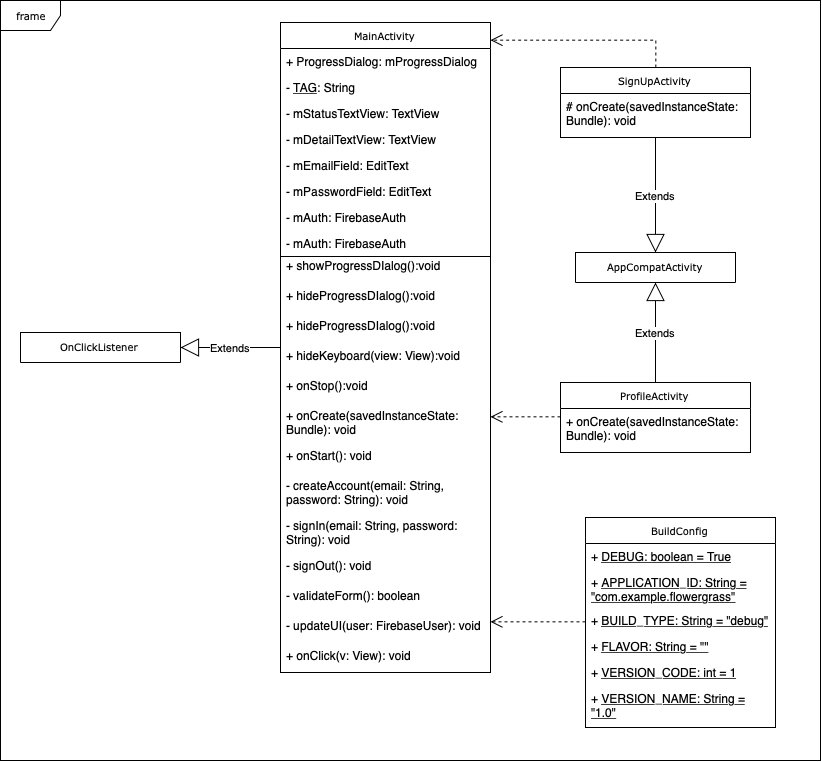

The diagram above was exported from draw.io. Its source (the exported page's mxGraphModel, read from the mxfile embedded in the PNG):
<mxGraphModel dx="738" dy="987" grid="1" gridSize="10" guides="1" tooltips="1" connect="1" arrows="1" fold="1" page="1" pageScale="1" pageWidth="850" pageHeight="1100" background="#ffffff" math="0" shadow="0">
  <root>
    <mxCell id="0" />
    <mxCell id="1" parent="0" />
    <mxCell id="17acba5748e5396b-1" value="frame" style="shape=umlFrame;whiteSpace=wrap;html=1;rounded=0;shadow=0;comic=0;labelBackgroundColor=none;strokeColor=#000000;strokeWidth=1;fillColor=#ffffff;fontFamily=Verdana;fontSize=10;fontColor=#000000;align=center;" parent="1" vertex="1">
      <mxGeometry x="20" y="20" width="820" height="760" as="geometry" />
    </mxCell>
    <mxCell id="17acba5748e5396b-2" value="BuildConfig" style="swimlane;html=1;fontStyle=0;childLayout=stackLayout;horizontal=1;startSize=26;fillColor=none;horizontalStack=0;resizeParent=1;resizeLast=0;collapsible=1;marginBottom=0;swimlaneFillColor=#ffffff;rounded=0;shadow=0;comic=0;labelBackgroundColor=none;strokeColor=#000000;strokeWidth=1;fontFamily=Verdana;fontSize=10;fontColor=#000000;align=center;" parent="1" vertex="1">
      <mxGeometry x="605" y="537" width="190" height="210" as="geometry" />
    </mxCell>
    <mxCell id="17acba5748e5396b-3" value="+ &lt;u&gt;DEBUG: boolean = True&lt;/u&gt;" style="text;html=1;strokeColor=none;fillColor=none;align=left;verticalAlign=top;spacingLeft=4;spacingRight=4;whiteSpace=wrap;overflow=hidden;rotatable=0;points=[[0,0.5],[1,0.5]];portConstraint=eastwest;" parent="17acba5748e5396b-2" vertex="1">
      <mxGeometry y="26" width="190" height="26" as="geometry" />
    </mxCell>
    <mxCell id="17acba5748e5396b-4" value="+ &lt;u&gt;APPLICATION_ID: String = &quot;com.example.flowergrass&quot;&lt;/u&gt;" style="text;html=1;strokeColor=none;fillColor=none;align=left;verticalAlign=top;spacingLeft=4;spacingRight=4;whiteSpace=wrap;overflow=hidden;rotatable=0;points=[[0,0.5],[1,0.5]];portConstraint=eastwest;" parent="17acba5748e5396b-2" vertex="1">
      <mxGeometry y="52" width="190" height="38" as="geometry" />
    </mxCell>
    <mxCell id="17acba5748e5396b-6" value="+ &lt;u&gt;BUILD_TYPE: String = &quot;debug&quot;&lt;/u&gt;" style="text;html=1;strokeColor=none;fillColor=none;align=left;verticalAlign=top;spacingLeft=4;spacingRight=4;whiteSpace=wrap;overflow=hidden;rotatable=0;points=[[0,0.5],[1,0.5]];portConstraint=eastwest;" parent="17acba5748e5396b-2" vertex="1">
      <mxGeometry y="90" width="190" height="26" as="geometry" />
    </mxCell>
    <mxCell id="17acba5748e5396b-9" value="+ &lt;u&gt;FLAVOR: String = &quot;&quot;&lt;/u&gt;" style="text;html=1;strokeColor=none;fillColor=none;align=left;verticalAlign=top;spacingLeft=4;spacingRight=4;whiteSpace=wrap;overflow=hidden;rotatable=0;points=[[0,0.5],[1,0.5]];portConstraint=eastwest;" parent="17acba5748e5396b-2" vertex="1">
      <mxGeometry y="116" width="190" height="26" as="geometry" />
    </mxCell>
    <mxCell id="17acba5748e5396b-10" value="+ &lt;u&gt;VERSION_CODE: int = 1&lt;/u&gt;" style="text;html=1;strokeColor=none;fillColor=none;align=left;verticalAlign=top;spacingLeft=4;spacingRight=4;whiteSpace=wrap;overflow=hidden;rotatable=0;points=[[0,0.5],[1,0.5]];portConstraint=eastwest;" parent="17acba5748e5396b-2" vertex="1">
      <mxGeometry y="142" width="190" height="26" as="geometry" />
    </mxCell>
    <mxCell id="17acba5748e5396b-8" value="+ &lt;u&gt;VERSION_NAME: String = &quot;1.0&quot;&lt;/u&gt;" style="text;html=1;strokeColor=none;fillColor=none;align=left;verticalAlign=top;spacingLeft=4;spacingRight=4;whiteSpace=wrap;overflow=hidden;rotatable=0;points=[[0,0.5],[1,0.5]];portConstraint=eastwest;" parent="17acba5748e5396b-2" vertex="1">
      <mxGeometry y="168" width="190" height="42" as="geometry" />
    </mxCell>
    <mxCell id="17acba5748e5396b-20" value="MainActivity" style="swimlane;html=1;fontStyle=0;childLayout=stackLayout;horizontal=1;startSize=26;fillColor=none;horizontalStack=0;resizeParent=1;resizeLast=0;collapsible=1;marginBottom=0;swimlaneFillColor=#ffffff;rounded=0;shadow=0;comic=0;labelBackgroundColor=none;strokeColor=#000000;strokeWidth=1;fontFamily=Verdana;fontSize=10;fontColor=#000000;align=center;" parent="1" vertex="1">
      <mxGeometry x="300" y="42" width="210" height="650" as="geometry" />
    </mxCell>
    <mxCell id="17acba5748e5396b-21" value="+ ProgressDialog: mProgressDialog" style="text;html=1;strokeColor=none;fillColor=none;align=left;verticalAlign=top;spacingLeft=4;spacingRight=4;whiteSpace=wrap;overflow=hidden;rotatable=0;points=[[0,0.5],[1,0.5]];portConstraint=eastwest;" parent="17acba5748e5396b-20" vertex="1">
      <mxGeometry y="26" width="210" height="26" as="geometry" />
    </mxCell>
    <mxCell id="17acba5748e5396b-24" value="- &lt;u&gt;TAG&lt;/u&gt;: String" style="text;html=1;strokeColor=none;fillColor=none;align=left;verticalAlign=top;spacingLeft=4;spacingRight=4;whiteSpace=wrap;overflow=hidden;rotatable=0;points=[[0,0.5],[1,0.5]];portConstraint=eastwest;" parent="17acba5748e5396b-20" vertex="1">
      <mxGeometry y="52" width="210" height="26" as="geometry" />
    </mxCell>
    <mxCell id="dFAbja7HJtd6pCeAUSJH-6" value="- mStatusTextView: TextView" style="text;html=1;strokeColor=none;fillColor=none;align=left;verticalAlign=top;spacingLeft=4;spacingRight=4;whiteSpace=wrap;overflow=hidden;rotatable=0;points=[[0,0.5],[1,0.5]];portConstraint=eastwest;" vertex="1" parent="17acba5748e5396b-20">
      <mxGeometry y="78" width="210" height="26" as="geometry" />
    </mxCell>
    <mxCell id="dFAbja7HJtd6pCeAUSJH-7" value="- mDetailTextView: TextView" style="text;html=1;strokeColor=none;fillColor=none;align=left;verticalAlign=top;spacingLeft=4;spacingRight=4;whiteSpace=wrap;overflow=hidden;rotatable=0;points=[[0,0.5],[1,0.5]];portConstraint=eastwest;" vertex="1" parent="17acba5748e5396b-20">
      <mxGeometry y="104" width="210" height="26" as="geometry" />
    </mxCell>
    <mxCell id="dFAbja7HJtd6pCeAUSJH-8" value="- mEmailField: EditText" style="text;html=1;strokeColor=none;fillColor=none;align=left;verticalAlign=top;spacingLeft=4;spacingRight=4;whiteSpace=wrap;overflow=hidden;rotatable=0;points=[[0,0.5],[1,0.5]];portConstraint=eastwest;" vertex="1" parent="17acba5748e5396b-20">
      <mxGeometry y="130" width="210" height="26" as="geometry" />
    </mxCell>
    <mxCell id="dFAbja7HJtd6pCeAUSJH-9" value="- mPasswordField: EditText" style="text;html=1;strokeColor=none;fillColor=none;align=left;verticalAlign=top;spacingLeft=4;spacingRight=4;whiteSpace=wrap;overflow=hidden;rotatable=0;points=[[0,0.5],[1,0.5]];portConstraint=eastwest;" vertex="1" parent="17acba5748e5396b-20">
      <mxGeometry y="156" width="210" height="26" as="geometry" />
    </mxCell>
    <mxCell id="dFAbja7HJtd6pCeAUSJH-10" value="- mAuth: FirebaseAuth" style="text;html=1;strokeColor=none;fillColor=none;align=left;verticalAlign=top;spacingLeft=4;spacingRight=4;whiteSpace=wrap;overflow=hidden;rotatable=0;points=[[0,0.5],[1,0.5]];portConstraint=eastwest;" vertex="1" parent="17acba5748e5396b-20">
      <mxGeometry y="182" width="210" height="26" as="geometry" />
    </mxCell>
    <mxCell id="dFAbja7HJtd6pCeAUSJH-13" value="- mAuth: FirebaseAuth" style="text;html=1;strokeColor=none;fillColor=none;align=left;verticalAlign=top;spacingLeft=4;spacingRight=4;whiteSpace=wrap;overflow=hidden;rotatable=0;points=[[0,0.5],[1,0.5]];portConstraint=eastwest;" vertex="1" parent="17acba5748e5396b-20">
      <mxGeometry y="208" width="210" height="22" as="geometry" />
    </mxCell>
    <mxCell id="dFAbja7HJtd6pCeAUSJH-15" value="+ showProgressDIalog():void" style="text;html=1;strokeColor=none;fillColor=none;align=left;verticalAlign=top;spacingLeft=4;spacingRight=4;whiteSpace=wrap;overflow=hidden;rotatable=0;points=[[0,0.5],[1,0.5]];portConstraint=eastwest;" vertex="1" parent="17acba5748e5396b-20">
      <mxGeometry y="230" width="210" height="30" as="geometry" />
    </mxCell>
    <mxCell id="dFAbja7HJtd6pCeAUSJH-16" value="+ hideProgressDIalog():void" style="text;html=1;strokeColor=none;fillColor=none;align=left;verticalAlign=top;spacingLeft=4;spacingRight=4;whiteSpace=wrap;overflow=hidden;rotatable=0;points=[[0,0.5],[1,0.5]];portConstraint=eastwest;" vertex="1" parent="17acba5748e5396b-20">
      <mxGeometry y="260" width="210" height="30" as="geometry" />
    </mxCell>
    <mxCell id="dFAbja7HJtd6pCeAUSJH-17" value="+ hideProgressDIalog():void" style="text;html=1;strokeColor=none;fillColor=none;align=left;verticalAlign=top;spacingLeft=4;spacingRight=4;whiteSpace=wrap;overflow=hidden;rotatable=0;points=[[0,0.5],[1,0.5]];portConstraint=eastwest;" vertex="1" parent="17acba5748e5396b-20">
      <mxGeometry y="290" width="210" height="30" as="geometry" />
    </mxCell>
    <mxCell id="dFAbja7HJtd6pCeAUSJH-18" value="+ hideKeyboard(view: View):void" style="text;html=1;strokeColor=none;fillColor=none;align=left;verticalAlign=top;spacingLeft=4;spacingRight=4;whiteSpace=wrap;overflow=hidden;rotatable=0;points=[[0,0.5],[1,0.5]];portConstraint=eastwest;" vertex="1" parent="17acba5748e5396b-20">
      <mxGeometry y="320" width="210" height="30" as="geometry" />
    </mxCell>
    <mxCell id="dFAbja7HJtd6pCeAUSJH-19" value="+ onStop():void" style="text;html=1;strokeColor=none;fillColor=none;align=left;verticalAlign=top;spacingLeft=4;spacingRight=4;whiteSpace=wrap;overflow=hidden;rotatable=0;points=[[0,0.5],[1,0.5]];portConstraint=eastwest;" vertex="1" parent="17acba5748e5396b-20">
      <mxGeometry y="350" width="210" height="30" as="geometry" />
    </mxCell>
    <mxCell id="dFAbja7HJtd6pCeAUSJH-23" value="+ onCreate(savedInstanceState: Bundle): void" style="text;html=1;strokeColor=none;fillColor=none;align=left;verticalAlign=top;spacingLeft=4;spacingRight=4;whiteSpace=wrap;overflow=hidden;rotatable=0;points=[[0,0.5],[1,0.5]];portConstraint=eastwest;" vertex="1" parent="17acba5748e5396b-20">
      <mxGeometry y="380" width="210" height="40" as="geometry" />
    </mxCell>
    <mxCell id="dFAbja7HJtd6pCeAUSJH-21" value="+ onStart(): void" style="text;html=1;strokeColor=none;fillColor=none;align=left;verticalAlign=top;spacingLeft=4;spacingRight=4;whiteSpace=wrap;overflow=hidden;rotatable=0;points=[[0,0.5],[1,0.5]];portConstraint=eastwest;" vertex="1" parent="17acba5748e5396b-20">
      <mxGeometry y="420" width="210" height="30" as="geometry" />
    </mxCell>
    <mxCell id="dFAbja7HJtd6pCeAUSJH-22" value="- createAccount(email: String, password: String): void" style="text;html=1;strokeColor=none;fillColor=none;align=left;verticalAlign=top;spacingLeft=4;spacingRight=4;whiteSpace=wrap;overflow=hidden;rotatable=0;points=[[0,0.5],[1,0.5]];portConstraint=eastwest;" vertex="1" parent="17acba5748e5396b-20">
      <mxGeometry y="450" width="210" height="40" as="geometry" />
    </mxCell>
    <mxCell id="dFAbja7HJtd6pCeAUSJH-20" value="- signIn(email: String, password: String): void" style="text;html=1;strokeColor=none;fillColor=none;align=left;verticalAlign=top;spacingLeft=4;spacingRight=4;whiteSpace=wrap;overflow=hidden;rotatable=0;points=[[0,0.5],[1,0.5]];portConstraint=eastwest;" vertex="1" parent="17acba5748e5396b-20">
      <mxGeometry y="490" width="210" height="40" as="geometry" />
    </mxCell>
    <mxCell id="dFAbja7HJtd6pCeAUSJH-26" value="- signOut(): void" style="text;html=1;strokeColor=none;fillColor=none;align=left;verticalAlign=top;spacingLeft=4;spacingRight=4;whiteSpace=wrap;overflow=hidden;rotatable=0;points=[[0,0.5],[1,0.5]];portConstraint=eastwest;" vertex="1" parent="17acba5748e5396b-20">
      <mxGeometry y="530" width="210" height="30" as="geometry" />
    </mxCell>
    <mxCell id="dFAbja7HJtd6pCeAUSJH-27" value="- validateForm(): boolean" style="text;html=1;strokeColor=none;fillColor=none;align=left;verticalAlign=top;spacingLeft=4;spacingRight=4;whiteSpace=wrap;overflow=hidden;rotatable=0;points=[[0,0.5],[1,0.5]];portConstraint=eastwest;" vertex="1" parent="17acba5748e5396b-20">
      <mxGeometry y="560" width="210" height="30" as="geometry" />
    </mxCell>
    <mxCell id="dFAbja7HJtd6pCeAUSJH-28" value="- updateUI(user: FirebaseUser): void" style="text;html=1;strokeColor=none;fillColor=none;align=left;verticalAlign=top;spacingLeft=4;spacingRight=4;whiteSpace=wrap;overflow=hidden;rotatable=0;points=[[0,0.5],[1,0.5]];portConstraint=eastwest;" vertex="1" parent="17acba5748e5396b-20">
      <mxGeometry y="590" width="210" height="30" as="geometry" />
    </mxCell>
    <mxCell id="dFAbja7HJtd6pCeAUSJH-25" value="+ onClick(v: View): void" style="text;html=1;strokeColor=none;fillColor=none;align=left;verticalAlign=top;spacingLeft=4;spacingRight=4;whiteSpace=wrap;overflow=hidden;rotatable=0;points=[[0,0.5],[1,0.5]];portConstraint=eastwest;" vertex="1" parent="17acba5748e5396b-20">
      <mxGeometry y="620" width="210" height="30" as="geometry" />
    </mxCell>
    <mxCell id="17acba5748e5396b-30" value="SignUpActivity" style="swimlane;html=1;fontStyle=0;childLayout=stackLayout;horizontal=1;startSize=26;fillColor=none;horizontalStack=0;resizeParent=1;resizeLast=0;collapsible=1;marginBottom=0;swimlaneFillColor=#ffffff;rounded=0;shadow=0;comic=0;labelBackgroundColor=none;strokeColor=#000000;strokeWidth=1;fontFamily=Verdana;fontSize=10;fontColor=#000000;align=center;" parent="1" vertex="1">
      <mxGeometry x="580" y="87" width="190" height="70" as="geometry" />
    </mxCell>
    <mxCell id="17acba5748e5396b-33" value="# onCreate(savedInstanceState: Bundle): void" style="text;html=1;strokeColor=none;fillColor=none;align=left;verticalAlign=top;spacingLeft=4;spacingRight=4;whiteSpace=wrap;overflow=hidden;rotatable=0;points=[[0,0.5],[1,0.5]];portConstraint=eastwest;" parent="17acba5748e5396b-30" vertex="1">
      <mxGeometry y="26" width="190" height="44" as="geometry" />
    </mxCell>
    <mxCell id="5d2195bd80daf111-5" value="ProfileActivity" style="swimlane;html=1;fontStyle=0;childLayout=stackLayout;horizontal=1;startSize=26;fillColor=none;horizontalStack=0;resizeParent=1;resizeLast=0;collapsible=1;marginBottom=0;swimlaneFillColor=#ffffff;rounded=0;shadow=0;comic=0;labelBackgroundColor=none;strokeColor=#000000;strokeWidth=1;fontFamily=Verdana;fontSize=10;fontColor=#000000;align=center;" parent="1" vertex="1">
      <mxGeometry x="580" y="402" width="190" height="70" as="geometry" />
    </mxCell>
    <mxCell id="5d2195bd80daf111-7" value="+ onCreate(savedInstanceState: Bundle): void" style="text;html=1;strokeColor=none;fillColor=none;align=left;verticalAlign=top;spacingLeft=4;spacingRight=4;whiteSpace=wrap;overflow=hidden;rotatable=0;points=[[0,0.5],[1,0.5]];portConstraint=eastwest;" parent="5d2195bd80daf111-5" vertex="1">
      <mxGeometry y="26" width="190" height="44" as="geometry" />
    </mxCell>
    <mxCell id="dFAbja7HJtd6pCeAUSJH-1" value="OnClickListener" style="swimlane;html=1;fontStyle=0;childLayout=stackLayout;horizontal=1;startSize=30;fillColor=none;horizontalStack=0;resizeParent=1;resizeLast=0;collapsible=1;marginBottom=0;swimlaneFillColor=#ffffff;rounded=0;shadow=0;comic=0;labelBackgroundColor=none;strokeColor=#000000;strokeWidth=1;fontFamily=Verdana;fontSize=10;fontColor=#000000;align=center;" vertex="1" parent="1">
      <mxGeometry x="40" y="352" width="160" height="30" as="geometry" />
    </mxCell>
    <mxCell id="dFAbja7HJtd6pCeAUSJH-5" value="Extends" style="endArrow=block;endSize=16;endFill=0;html=1;" edge="1" parent="1" source="17acba5748e5396b-20" target="dFAbja7HJtd6pCeAUSJH-1">
      <mxGeometry width="160" relative="1" as="geometry">
        <mxPoint x="170" y="229.5" as="sourcePoint" />
        <mxPoint x="330" y="229.5" as="targetPoint" />
      </mxGeometry>
    </mxCell>
    <mxCell id="dFAbja7HJtd6pCeAUSJH-12" value="" style="line;strokeWidth=1;fillColor=none;align=left;verticalAlign=middle;spacingTop=-1;spacingLeft=3;spacingRight=3;rotatable=0;labelPosition=right;points=[];portConstraint=eastwest;" vertex="1" parent="1">
      <mxGeometry x="300" y="272" width="210" height="8" as="geometry" />
    </mxCell>
    <mxCell id="dFAbja7HJtd6pCeAUSJH-29" value="AppCompatActivity" style="swimlane;html=1;fontStyle=0;childLayout=stackLayout;horizontal=1;startSize=30;fillColor=none;horizontalStack=0;resizeParent=1;resizeLast=0;collapsible=1;marginBottom=0;swimlaneFillColor=#ffffff;rounded=0;shadow=0;comic=0;labelBackgroundColor=none;strokeColor=#000000;strokeWidth=1;fontFamily=Verdana;fontSize=10;fontColor=#000000;align=center;" vertex="1" parent="1">
      <mxGeometry x="595" y="272" width="160" height="30" as="geometry" />
    </mxCell>
    <mxCell id="dFAbja7HJtd6pCeAUSJH-30" value="Extends" style="endArrow=block;endSize=16;endFill=0;html=1;" edge="1" parent="1" source="17acba5748e5396b-30" target="dFAbja7HJtd6pCeAUSJH-29">
      <mxGeometry width="160" relative="1" as="geometry">
        <mxPoint x="810" y="351" as="sourcePoint" />
        <mxPoint x="660" y="351" as="targetPoint" />
      </mxGeometry>
    </mxCell>
    <mxCell id="dFAbja7HJtd6pCeAUSJH-34" value="Extends" style="endArrow=block;endSize=16;endFill=0;html=1;exitX=0.5;exitY=0;exitDx=0;exitDy=0;" edge="1" parent="1" source="5d2195bd80daf111-5" target="dFAbja7HJtd6pCeAUSJH-29">
      <mxGeometry width="160" relative="1" as="geometry">
        <mxPoint x="685" y="167" as="sourcePoint" />
        <mxPoint x="685" y="282" as="targetPoint" />
      </mxGeometry>
    </mxCell>
    <mxCell id="dFAbja7HJtd6pCeAUSJH-38" style="edgeStyle=orthogonalEdgeStyle;rounded=0;html=1;dashed=1;labelBackgroundColor=none;startFill=0;endArrow=open;endFill=0;endSize=10;fontFamily=Verdana;fontSize=10;" edge="1" parent="1" source="17acba5748e5396b-30" target="17acba5748e5396b-20">
      <mxGeometry relative="1" as="geometry">
        <Array as="points">
          <mxPoint x="675" y="60" />
        </Array>
        <mxPoint x="199.83333333333337" y="159.16666666666674" as="sourcePoint" />
        <mxPoint x="219.5" y="349.16666666666674" as="targetPoint" />
      </mxGeometry>
    </mxCell>
    <mxCell id="dFAbja7HJtd6pCeAUSJH-39" style="edgeStyle=orthogonalEdgeStyle;rounded=0;html=1;dashed=1;labelBackgroundColor=none;startFill=0;endArrow=open;endFill=0;endSize=10;fontFamily=Verdana;fontSize=10;" edge="1" parent="1" source="5d2195bd80daf111-5" target="17acba5748e5396b-20">
      <mxGeometry relative="1" as="geometry">
        <Array as="points">
          <mxPoint x="540" y="436" />
          <mxPoint x="540" y="436" />
        </Array>
        <mxPoint x="662.3333333333335" y="402.5" as="sourcePoint" />
        <mxPoint x="497" y="375.16666666666674" as="targetPoint" />
      </mxGeometry>
    </mxCell>
    <mxCell id="dFAbja7HJtd6pCeAUSJH-40" style="edgeStyle=orthogonalEdgeStyle;rounded=0;html=1;dashed=1;labelBackgroundColor=none;startFill=0;endArrow=open;endFill=0;endSize=10;fontFamily=Verdana;fontSize=10;" edge="1" parent="1" source="17acba5748e5396b-2" target="17acba5748e5396b-20">
      <mxGeometry relative="1" as="geometry">
        <Array as="points">
          <mxPoint x="530" y="641" />
          <mxPoint x="530" y="641" />
        </Array>
        <mxPoint x="590" y="446.3333333333335" as="sourcePoint" />
        <mxPoint x="520" y="446.3333333333335" as="targetPoint" />
      </mxGeometry>
    </mxCell>
  </root>
</mxGraphModel>